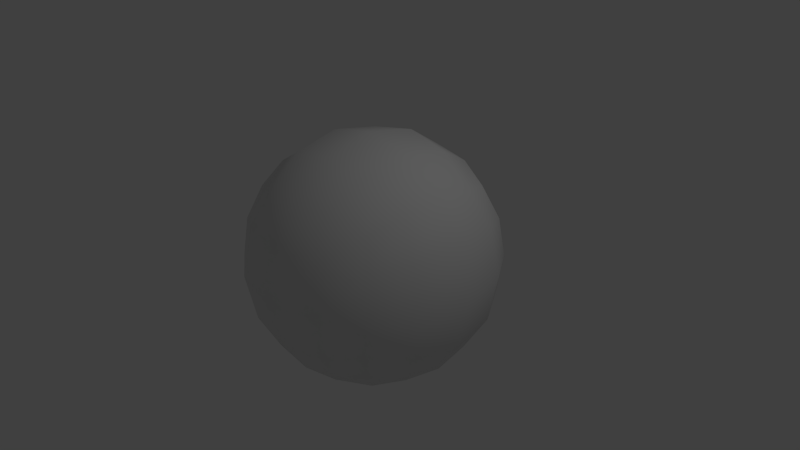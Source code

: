 # Source: QuadSphere.blend  (saved by Blender 2.70.0; exported with 4.5.12 LTS)
import bpy
from mathutils import Matrix  # noqa: F401  (used for matrix-valued properties, if any)

bpy.ops.wm.read_factory_settings(use_empty=True)
scene = bpy.context.scene
scene.name = 'Scene'

# ---- collections
col_collection_1 = bpy.data.collections.new('Collection 1'); scene.collection.children.link(col_collection_1)

# ---- materials (node trees are filled in below, after node groups)
mat_material = bpy.data.materials.new('Material')
mat_material.alpha_threshold = 0.0
mat_material.use_transparent_shadow = False
mat_material.roughness = 0.5
mat_material.line_color = (0.0, 0.0, 0.0, 1.0)

# ---- material node trees

# ---- world
world_world = bpy.data.worlds.new('World'); scene.world = world_world
world_world.color = (0.05088, 0.05088, 0.05088)
world_world.use_sun_shadow = False
world_world.sun_shadow_jitter_overblur = 0.0
world_world.cycles.sampling_method = 'MANUAL'
world_world.cycles.sample_map_resolution = 256

# ---- cameras
cam_camera = bpy.data.cameras.new('Camera')
cam_camera.clip_end = 100.0
cam_camera.lens = 35.0
cam_camera.sensor_width = 32.0
cam_camera.sensor_height = 18.0
cam_camera.ortho_scale = 7.314
cam_camera.dof.focus_distance = 0.0
cam_camera.dof.aperture_fstop = 128.0

# ---- lights
light_lamp = bpy.data.lights.new('Lamp', 'POINT')
light_lamp.transmission_factor = 0.0
light_lamp.cutoff_distance = 30.0
light_lamp.energy = 100.0
light_lamp.shadow_buffer_clip_start = 1.001
light_lamp.shadow_soft_size = 0.1
light_lamp.shadow_maximum_resolution = 0.006
light_lamp.use_absolute_resolution = True
light_lamp.cycles.use_multiple_importance_sampling = False

# ---- meshes
me_cube = bpy.data.meshes.new('Cube')
me_cube.from_pydata([(-0.9648, -0.9648, -0.9648), (-0.9648, 0.9648, -0.9648), (0.9648, 0.9648, -0.9648), (0.9648, -0.9648, -0.9648), (-0.9648, -0.9648, 0.9648), (-0.9648, 0.9648, 0.9648), (0.9648, 0.9648, 0.9648), (0.9648, -0.9648, 0.9648), (-1.182, -1.182, 2.653e-11), (-1.182, -1.061e-10, 1.182), (-1.182, 1.182, 2.653e-11), (-1.182, -1.061e-10, -1.182), (1.592e-10, 1.182, 1.182), (1.182, 1.182, 2.653e-11), (1.592e-10, 1.182, -1.182), (1.182, -1.061e-10, 1.182), (1.182, -1.182, 2.653e-11), (1.182, -1.061e-10, -1.182), (1.592e-10, -1.182, 1.182), (1.592e-10, -1.182, -1.182), (-1.671, 8.044e-10, -2.011e-10), (-1.207e-09, 1.671, -2.011e-10), (1.671, 8.044e-10, -2.011e-10), (-1.207e-09, -1.671, -2.011e-10), (-1.207e-09, 8.044e-10, -1.671), (-1.207e-09, 8.044e-10, 1.671), (-1.124, -1.124, 0.5153), (-1.124, 0.5153, 1.124), (-1.124, 1.124, -0.5153), (-1.124, -0.5153, -1.124), (0.5153, 1.124, 1.124), (1.124, 1.124, -0.5153), (-0.5153, 1.124, -1.124), (1.124, -0.5153, 1.124), (1.124, -1.124, -0.5153), (1.124, 0.5153, -1.124), (-0.5153, -1.124, 1.124), (0.5153, -1.124, -1.124), (-1.124, -1.124, -0.5153), (-1.124, -0.5153, 1.124), (-1.124, 1.124, 0.5153), (-1.124, 0.5153, -1.124), (-0.5153, 1.124, 1.124), (1.124, 1.124, 0.5153), (0.5153, 1.124, -1.124), (1.124, 0.5153, 1.124), (1.124, -1.124, 0.5153), (1.124, -0.5153, -1.124), (0.5153, -1.124, 1.124), (-0.5153, -1.124, -1.124), (-1.527, 2.962e-10, -0.6791), (-1.527, 1.122e-09, 0.6791), (-1.527, -0.6791, 1.033e-09), (-1.527, 0.6791, -1.181e-09), (-4.443e-10, 1.527, -0.6791), (6.627e-10, 1.527, 0.6791), (-0.6791, 1.527, 1.594e-09), (0.6791, 1.527, 7.522e-10), (1.527, -8.108e-10, -0.6791), (1.527, -5.301e-10, 0.6791), (1.527, 0.6791, 4.795e-10), (1.527, -0.6791, -1.181e-09), (-1.551e-09, -1.527, -0.6791), (6.627e-10, -1.527, 0.6791), (0.6791, -1.527, 1.594e-09), (-0.6791, -1.527, -3.548e-10), (0.6791, 8.497e-10, -1.527), (-0.6791, -2.573e-10, -1.527), (-2.113e-09, -0.6791, -1.527), (-1.635e-10, 0.6791, -1.527), (-0.6791, 2.962e-10, 1.527), (0.6791, 2.962e-10, 1.527), (1.224e-09, -0.6791, 1.527), (-7.25e-10, 0.6791, 1.527), (-1.413, 0.6351, -0.627), (0.6351, 1.413, -0.627), (1.413, -0.6351, -0.627), (-0.6351, -1.413, -0.627), (0.627, 0.6351, -1.413), (-0.627, 0.6351, 1.413), (-1.413, -0.6351, -0.627), (-1.413, -0.6351, 0.627), (-1.413, 0.6351, 0.627), (-0.6351, 1.413, -0.627), (-0.6351, 1.413, 0.627), (0.6351, 1.413, 0.627), (1.413, 0.6351, -0.627), (1.413, 0.6351, 0.627), (1.413, -0.6351, 0.627), (0.6351, -1.413, -0.627), (0.6351, -1.413, 0.627), (-0.6351, -1.413, 0.627), (0.627, -0.6351, -1.413), (-0.627, -0.6351, -1.413), (-0.627, 0.6351, -1.413), (-0.627, -0.6351, 1.413), (0.627, -0.6351, 1.413), (0.627, 0.6351, 1.413)], [], [(74, 28, 1, 41), (75, 31, 2, 44), (76, 34, 3, 47), (77, 38, 0, 49), (78, 44, 2, 35), (79, 42, 5, 27), (80, 50, 11, 29), (81, 51, 20, 52), (82, 40, 10, 53), (83, 54, 14, 32), (84, 55, 21, 56), (85, 43, 13, 57), (86, 58, 17, 35), (87, 59, 22, 60), (88, 46, 16, 61), (89, 62, 19, 37), (90, 63, 23, 64), (91, 26, 8, 65), (92, 66, 17, 47), (93, 67, 24, 68), (94, 32, 14, 69), (95, 70, 9, 39), (96, 71, 25, 72), (97, 30, 12, 73), (50, 74, 41, 11), (20, 53, 74, 50), (53, 10, 28, 74), (54, 75, 44, 14), (21, 57, 75, 54), (57, 13, 31, 75), (58, 76, 47, 17), (22, 61, 76, 58), (61, 16, 34, 76), (62, 77, 49, 19), (23, 65, 77, 62), (65, 8, 38, 77), (66, 78, 35, 17), (24, 69, 78, 66), (69, 14, 44, 78), (70, 79, 27, 9), (25, 73, 79, 70), (73, 12, 42, 79), (38, 80, 29, 0), (8, 52, 80, 38), (52, 20, 50, 80), (26, 81, 52, 8), (4, 39, 81, 26), (39, 9, 51, 81), (51, 82, 53, 20), (9, 27, 82, 51), (27, 5, 40, 82), (28, 83, 32, 1), (10, 56, 83, 28), (56, 21, 54, 83), (40, 84, 56, 10), (5, 42, 84, 40), (42, 12, 55, 84), (55, 85, 57, 21), (12, 30, 85, 55), (30, 6, 43, 85), (31, 86, 35, 2), (13, 60, 86, 31), (60, 22, 58, 86), (43, 87, 60, 13), (6, 45, 87, 43), (45, 15, 59, 87), (59, 88, 61, 22), (15, 33, 88, 59), (33, 7, 46, 88), (34, 89, 37, 3), (16, 64, 89, 34), (64, 23, 62, 89), (46, 90, 64, 16), (7, 48, 90, 46), (48, 18, 63, 90), (63, 91, 65, 23), (18, 36, 91, 63), (36, 4, 26, 91), (37, 92, 47, 3), (19, 68, 92, 37), (68, 24, 66, 92), (49, 93, 68, 19), (0, 29, 93, 49), (29, 11, 67, 93), (67, 94, 69, 24), (11, 41, 94, 67), (41, 1, 32, 94), (36, 95, 39, 4), (18, 72, 95, 36), (72, 25, 70, 95), (48, 96, 72, 18), (7, 33, 96, 48), (33, 15, 71, 96), (71, 97, 73, 25), (15, 45, 97, 71), (45, 6, 30, 97)])
me_cube.polygons.foreach_set('use_smooth', [True] * 96)
_uv = me_cube.uv_layers.new(name='UVMap')
_uv.uv.foreach_set('vector', [0.5587, 0.3536, 0.6151, 0.3398, 0.6145, 0.3981, 0.5634, 0.4245, 0.7948, 0.353, 0.8582, 0.3463, 0.8382, 0.4085, 0.7793, 0.4231, 0.08464, 0.3717, 0.1417, 0.346, 0.1616, 0.4082, 0.1299, 0.4495, 0.3278, 0.3504, 0.3847, 0.3397, 0.3853, 0.3979, 0.3335, 0.4175, 0.7908, 0.4876, 0.7793, 0.4231, 0.8382, 0.4085, 0.87, 0.4498, 0.6256, 0.09266, 0.6664, 0.1492, 0.6146, 0.1687, 0.5635, 0.1423, 0.4411, 0.3536, 0.4999, 0.3604, 0.4998, 0.4292, 0.4363, 0.4245, 0.4412, 0.2131, 0.5, 0.2064, 0.5, 0.2834, 0.4417, 0.2833, 0.5588, 0.2132, 0.6152, 0.227, 0.6162, 0.2834, 0.5582, 0.2834, 0.6721, 0.3505, 0.7325, 0.355, 0.7216, 0.4229, 0.6663, 0.4177, 0.6721, 0.2163, 0.7325, 0.2119, 0.7368, 0.2835, 0.6751, 0.2834, 0.7948, 0.2139, 0.8583, 0.2207, 0.8628, 0.2835, 0.7999, 0.2835, 0.9153, 0.372, 0.9676, 0.4067, 0.8999, 0.4912, 0.87, 0.4498, 0.9153, 0.195, 0.9677, 0.1604, 0.9999, 0.2835, 0.9298, 0.2835, 0.08467, 0.1948, 0.1417, 0.2204, 0.1371, 0.2832, 0.07012, 0.2832, 0.2051, 0.3527, 0.2674, 0.3548, 0.2782, 0.4227, 0.2205, 0.4229, 0.2052, 0.2138, 0.2674, 0.2117, 0.2631, 0.2833, 0.2001, 0.2832, 0.3279, 0.2162, 0.3848, 0.2269, 0.3837, 0.2833, 0.3249, 0.2833, 0.209, 0.4874, 0.1914, 0.5489, 0.09989, 0.4908, 0.1299, 0.4495, 0.3743, 0.474, 0.4348, 0.5151, 0.3176, 0.5665, 0.2943, 0.4935, 0.6254, 0.4742, 0.6663, 0.4177, 0.7216, 0.4229, 0.7055, 0.4937, 0.3744, 0.09265, 0.435, 0.05155, 0.4999, 0.1375, 0.4364, 0.1422, 0.2091, 0.07919, 0.1916, 0.01758, 0.3178, 7.527e-05, 0.2944, 0.07312, 0.7909, 0.0793, 0.7794, 0.1438, 0.7217, 0.144, 0.7056, 0.07319, 0.4999, 0.3604, 0.5587, 0.3536, 0.5634, 0.4245, 0.4998, 0.4292, 0.5, 0.2834, 0.5582, 0.2834, 0.5587, 0.3536, 0.4999, 0.3604, 0.5582, 0.2834, 0.6162, 0.2834, 0.6151, 0.3398, 0.5587, 0.3536, 0.7325, 0.355, 0.7948, 0.353, 0.7793, 0.4231, 0.7216, 0.4229, 0.7368, 0.2835, 0.7999, 0.2835, 0.7948, 0.353, 0.7325, 0.355, 0.7999, 0.2835, 0.8628, 0.2835, 0.8582, 0.3463, 0.7948, 0.353, 0.03224, 0.4063, 0.08464, 0.3717, 0.1299, 0.4495, 0.09989, 0.4908, 7.527e-05, 0.2832, 0.07012, 0.2832, 0.08464, 0.3717, 0.03224, 0.4063, 0.07012, 0.2832, 0.1371, 0.2832, 0.1417, 0.346, 0.08464, 0.3717, 0.2674, 0.3548, 0.3278, 0.3504, 0.3335, 0.4175, 0.2782, 0.4227, 0.2631, 0.2833, 0.3249, 0.2833, 0.3278, 0.3504, 0.2674, 0.3548, 0.3249, 0.2833, 0.3837, 0.2833, 0.3847, 0.3397, 0.3278, 0.3504, 0.8083, 0.5493, 0.7908, 0.4876, 0.87, 0.4498, 0.8999, 0.4912, 0.682, 0.5668, 0.7055, 0.4937, 0.7908, 0.4876, 0.8083, 0.5493, 0.7055, 0.4937, 0.7216, 0.4229, 0.7793, 0.4231, 0.7908, 0.4876, 0.565, 0.05155, 0.6256, 0.09266, 0.5635, 0.1423, 0.4999, 0.1375, 0.6822, 0.0001105, 0.7056, 0.07319, 0.6256, 0.09266, 0.565, 0.05155, 0.7056, 0.07319, 0.7217, 0.144, 0.6664, 0.1492, 0.6256, 0.09266, 0.3847, 0.3397, 0.4411, 0.3536, 0.4363, 0.4245, 0.3853, 0.3979, 0.3837, 0.2833, 0.4417, 0.2833, 0.4411, 0.3536, 0.3847, 0.3397, 0.4417, 0.2833, 0.5, 0.2834, 0.4999, 0.3604, 0.4411, 0.3536, 0.3848, 0.2269, 0.4412, 0.2131, 0.4417, 0.2833, 0.3837, 0.2833, 0.3854, 0.1687, 0.4364, 0.1422, 0.4412, 0.2131, 0.3848, 0.2269, 0.4364, 0.1422, 0.4999, 0.1375, 0.5, 0.2064, 0.4412, 0.2131, 0.5, 0.2064, 0.5588, 0.2132, 0.5582, 0.2834, 0.5, 0.2834, 0.4999, 0.1375, 0.5635, 0.1423, 0.5588, 0.2132, 0.5, 0.2064, 0.5635, 0.1423, 0.6146, 0.1687, 0.6152, 0.227, 0.5588, 0.2132, 0.6151, 0.3398, 0.6721, 0.3505, 0.6663, 0.4177, 0.6145, 0.3981, 0.6162, 0.2834, 0.6751, 0.2834, 0.6721, 0.3505, 0.6151, 0.3398, 0.6751, 0.2834, 0.7368, 0.2835, 0.7325, 0.355, 0.6721, 0.3505, 0.6152, 0.227, 0.6721, 0.2163, 0.6751, 0.2834, 0.6162, 0.2834, 0.6146, 0.1687, 0.6664, 0.1492, 0.6721, 0.2163, 0.6152, 0.227, 0.6664, 0.1492, 0.7217, 0.144, 0.7325, 0.2119, 0.6721, 0.2163, 0.7325, 0.2119, 0.7948, 0.2139, 0.7999, 0.2835, 0.7368, 0.2835, 0.7217, 0.144, 0.7794, 0.1438, 0.7948, 0.2139, 0.7325, 0.2119, 0.7794, 0.1438, 0.8383, 0.1585, 0.8583, 0.2207, 0.7948, 0.2139, 0.8582, 0.3463, 0.9153, 0.372, 0.87, 0.4498, 0.8382, 0.4085, 0.8628, 0.2835, 0.9298, 0.2835, 0.9153, 0.372, 0.8582, 0.3463, 0.9298, 0.2835, 0.9999, 0.2835, 0.9676, 0.4067, 0.9153, 0.372, 0.8583, 0.2207, 0.9153, 0.195, 0.9298, 0.2835, 0.8628, 0.2835, 0.8383, 0.1585, 0.8701, 0.1172, 0.9153, 0.195, 0.8583, 0.2207, 0.8701, 0.1172, 0.9, 0.07577, 0.9677, 0.1604, 0.9153, 0.195, 0.03233, 0.1601, 0.08467, 0.1948, 0.07012, 0.2832, 7.527e-05, 0.2832, 0.1001, 0.07559, 0.13, 0.117, 0.08467, 0.1948, 0.03233, 0.1601, 0.13, 0.117, 0.1617, 0.1583, 0.1417, 0.2204, 0.08467, 0.1948, 0.1417, 0.346, 0.2051, 0.3527, 0.2205, 0.4229, 0.1616, 0.4082, 0.1371, 0.2832, 0.2001, 0.2832, 0.2051, 0.3527, 0.1417, 0.346, 0.2001, 0.2832, 0.2631, 0.2833, 0.2674, 0.3548, 0.2051, 0.3527, 0.1417, 0.2204, 0.2052, 0.2138, 0.2001, 0.2832, 0.1371, 0.2832, 0.1617, 0.1583, 0.2206, 0.1436, 0.2052, 0.2138, 0.1417, 0.2204, 0.2206, 0.1436, 0.2782, 0.1439, 0.2674, 0.2117, 0.2052, 0.2138, 0.2674, 0.2117, 0.3279, 0.2162, 0.3249, 0.2833, 0.2631, 0.2833, 0.2782, 0.1439, 0.3336, 0.1491, 0.3279, 0.2162, 0.2674, 0.2117, 0.3336, 0.1491, 0.3854, 0.1687, 0.3848, 0.2269, 0.3279, 0.2162, 0.2205, 0.4229, 0.209, 0.4874, 0.1299, 0.4495, 0.1616, 0.4082, 0.2782, 0.4227, 0.2943, 0.4935, 0.209, 0.4874, 0.2205, 0.4229, 0.2943, 0.4935, 0.3176, 0.5665, 0.1914, 0.5489, 0.209, 0.4874, 0.3335, 0.4175, 0.3743, 0.474, 0.2943, 0.4935, 0.2782, 0.4227, 0.3853, 0.3979, 0.4363, 0.4245, 0.3743, 0.474, 0.3335, 0.4175, 0.4363, 0.4245, 0.4998, 0.4292, 0.4348, 0.5151, 0.3743, 0.474, 0.5648, 0.5152, 0.6254, 0.4742, 0.7055, 0.4937, 0.682, 0.5668, 0.4998, 0.4292, 0.5634, 0.4245, 0.6254, 0.4742, 0.5648, 0.5152, 0.5634, 0.4245, 0.6145, 0.3981, 0.6663, 0.4177, 0.6254, 0.4742, 0.3336, 0.1491, 0.3744, 0.09265, 0.4364, 0.1422, 0.3854, 0.1687, 0.2782, 0.1439, 0.2944, 0.07312, 0.3744, 0.09265, 0.3336, 0.1491, 0.2944, 0.07312, 0.3178, 7.527e-05, 0.435, 0.05155, 0.3744, 0.09265, 0.2206, 0.1436, 0.2091, 0.07919, 0.2944, 0.07312, 0.2782, 0.1439, 0.1617, 0.1583, 0.13, 0.117, 0.2091, 0.07919, 0.2206, 0.1436, 0.13, 0.117, 0.1001, 0.07559, 0.1916, 0.01758, 0.2091, 0.07919, 0.8085, 0.01768, 0.7909, 0.0793, 0.7056, 0.07319, 0.6822, 0.0001105, 0.9, 0.07577, 0.8701, 0.1172, 0.7909, 0.0793, 0.8085, 0.01768, 0.8701, 0.1172, 0.8383, 0.1585, 0.7794, 0.1438, 0.7909, 0.0793])
me_cube.materials.append(mat_material)
me_cube.use_remesh_preserve_volume = False
me_cube.use_remesh_preserve_attributes = False
me_cube.use_mirror_vertex_groups = False
me_cube.update()

# ---- objects
ob_cube = bpy.data.objects.new('Cube', me_cube)
ob_lamp = bpy.data.objects.new('Lamp', light_lamp)
ob_camera = bpy.data.objects.new('Camera', cam_camera)

# ---- transforms, parenting, visibility, modifiers, constraints
ob_cube.location = (0.0, 0.0, 0.0)
ob_cube.lock_rotations_4d = False
ob_cube.empty_display_type = 'ARROWS'
ob_cube.lineart.crease_threshold = 0.0
ob_lamp.location = (4.076, 1.005, 5.904)
ob_lamp.rotation_euler = (0.6503, 0.05522, 1.866)
ob_lamp.lock_rotations_4d = False
ob_lamp.empty_display_type = 'ARROWS'
ob_lamp.color = (0.0, 0.0, 0.0, 0.0)
ob_lamp.lineart.crease_threshold = 0.0
ob_camera.location = (7.481, -6.508, 5.344)
ob_camera.rotation_euler = (1.109, 0.01082, 0.8149)
ob_camera.lock_rotations_4d = False
ob_camera.empty_display_type = 'ARROWS'
ob_camera.color = (0.0, 0.0, 0.0, 0.0)
ob_camera.display_type = 'WIRE'
ob_camera.lineart.crease_threshold = 0.0

# ---- collection membership
col_collection_1.objects.link(ob_cube)
col_collection_1.objects.link(ob_lamp)
col_collection_1.objects.link(ob_camera)

# ---- scene / render settings (as saved in the file)
scene.camera = ob_camera
scene.frame_start = 1; scene.frame_end = 250; scene.frame_set(1)
scene.render.engine = 'BLENDER_EEVEE_NEXT'
scene.render.resolution_percentage = 50
scene.render.dither_intensity = 0.0
scene.cycles.use_denoising = False
scene.cycles.samples = 10
scene.cycles.sampling_pattern = 'TABULATED_SOBOL'
scene.cycles.light_sampling_threshold = 0.0
scene.cycles.use_adaptive_sampling = False
scene.cycles.use_light_tree = False
scene.cycles.blur_glossy = 0.0
scene.cycles.volume_bounces = 1
scene.cycles.pixel_filter_type = 'GAUSSIAN'
scene.cycles.sample_clamp_indirect = 0.0
scene.view_settings.view_transform = 'Standard'
bpy.context.view_layer.update()
